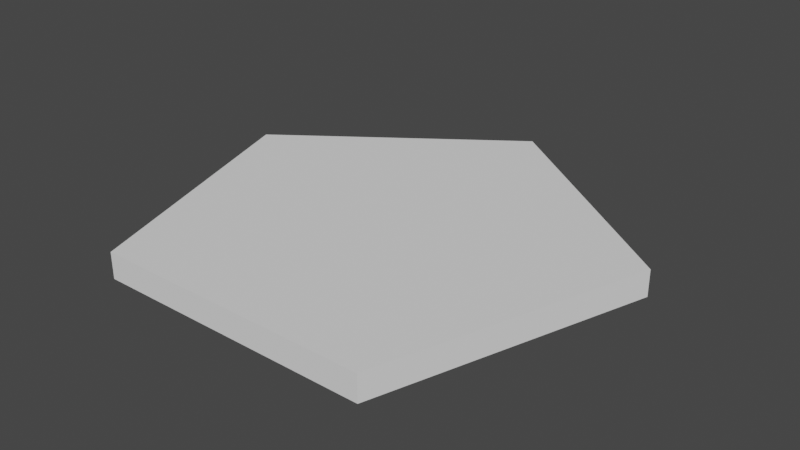 # Source: Pentagon.blend  (saved by Blender 2.80.39; exported with 4.5.12 LTS)
import bpy
from mathutils import Matrix  # noqa: F401  (used for matrix-valued properties, if any)

bpy.ops.wm.read_factory_settings(use_empty=True)
scene = bpy.context.scene
scene.name = 'Scene'

# ---- collections
col_collection = bpy.data.collections.new('Collection'); scene.collection.children.link(col_collection)

# ---- world
world_world = bpy.data.worlds.new('World'); scene.world = world_world
world_world.use_nodes = True; world_world.node_tree.nodes.clear()
_N = world_world.node_tree.nodes; _L = world_world.node_tree.links
n0 = _N.new('ShaderNodeOutputWorld'); n0.name = 'World Output'; n0.location = (300, 300)
n1 = _N.new('ShaderNodeBackground'); n1.name = 'Background'; n1.location = (10, 300)
n1.inputs[0].default_value = (0.05088, 0.05088, 0.05088, 1.0)
_L.new(n1.outputs[0], n0.inputs[0])
n0.is_active_output = True
world_world.color = (0.05088, 0.05088, 0.05088)
world_world.use_sun_shadow = False
world_world.sun_shadow_jitter_overblur = 0.0

# ---- meshes
me_circle_001 = bpy.data.meshes.new('Circle.001')
me_circle_001.from_pydata([(0.0, 1.0, 0.0), (-0.9511, 0.309, 0.0), (-0.5878, -0.809, 0.0), (0.5878, -0.809, 0.0), (0.9511, 0.309, 0.0), (-0.9511, 0.309, 0.1104), (0.0, 1.0, 0.1104), (-0.5878, -0.809, 0.1104), (0.5878, -0.809, 0.1104), (0.9511, 0.309, 0.1104)], [], [(1, 0, 4, 3, 2), (5, 7, 8, 9, 6), (4, 0, 6, 9), (2, 3, 8, 7), (0, 1, 5, 6), (3, 4, 9, 8), (1, 2, 7, 5)])
_uv = me_circle_001.uv_layers.new(name='UVMap')
_uv.uv.foreach_set('vector', [0.823, -0.003777, 1.023, 0.6188, 0.4997, 1.004, -0.02341, 0.6187, 0.1765, -0.003841, 0.8222, -0.005757, 1.022, 0.6167, 0.4998, 1.001, -0.02228, 0.6169, 0.177, -0.005608, 0.0, 0.0, 0.0, 0.0, 0.0, 0.0, 0.0, 0.0, 0.0, 0.0, 0.0, 0.0, 0.0, 0.0, 0.0, 0.0, 0.0, 0.0, 0.0, 0.0, 0.0, 0.0, 0.0, 0.0, 0.0, 0.0, 0.0, 0.0, 0.0, 0.0, 0.0, 0.0, 0.0, 0.0, 0.0, 0.0, 0.0, 0.0, 0.0, 0.0])
me_circle_001.use_remesh_preserve_volume = False
me_circle_001.use_remesh_preserve_attributes = False
me_circle_001.use_mirror_vertex_groups = False
me_circle_001.update()

# ---- objects
ob_pentagon = bpy.data.objects.new('Pentagon', me_circle_001)

# ---- transforms, parenting, visibility, modifiers, constraints
ob_pentagon.location = (0.0, 0.0, 0.0)
ob_pentagon.lineart.crease_threshold = 0.0

# ---- collection membership
col_collection.objects.link(ob_pentagon)

# ---- scene / render settings (as saved in the file)
scene.frame_start = 1; scene.frame_end = 250; scene.frame_set(1)
scene.render.engine = 'BLENDER_EEVEE_NEXT'
scene.render.motion_blur_shutter = 1.0
scene.cycles.use_denoising = False
scene.cycles.samples = 128
scene.cycles.sampling_pattern = 'TABULATED_SOBOL'
scene.cycles.use_adaptive_sampling = False
scene.cycles.use_light_tree = False
scene.view_settings.view_transform = 'Filmic'
bpy.context.view_layer.update()

# ---- added for rendering (the .blend has no active camera and no usable light): camera, sun
cam_auto = bpy.data.cameras.new('AutoCamera')
cam_auto.lens = 50.0
cam_auto.sensor_width = 36.0
cam_auto.clip_end = 1000.0
ob_auto_camera = bpy.data.objects.new('AutoCamera', cam_auto)
scene.collection.objects.link(ob_auto_camera)
ob_auto_camera.location = (2.43085, -2.82153, 1.99989)
ob_auto_camera.rotation_euler = (1.09748, -7.21219e-08, 0.694738)
scene.camera = ob_auto_camera
light_auto_sun = bpy.data.lights.new('AutoSun', 'SUN')
light_auto_sun.energy = 3.0
light_auto_sun.angle = 0.0523599
ob_auto_sun = bpy.data.objects.new('AutoSun', light_auto_sun)
scene.collection.objects.link(ob_auto_sun)
ob_auto_sun.rotation_euler = (0.872665, 0.174533, 0.523599)
bpy.context.view_layer.update()
